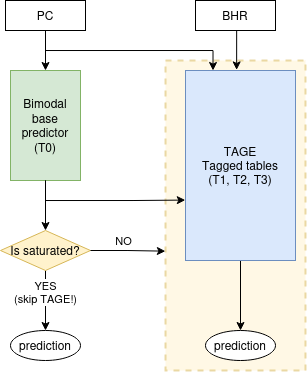

The diagram above was exported from draw.io. Its source (the exported page's mxGraphModel, read from the mxfile embedded in the PNG):
<mxGraphModel dx="1130" dy="589" grid="1" gridSize="10" guides="1" tooltips="1" connect="1" arrows="1" fold="1" page="1" pageScale="1" pageWidth="850" pageHeight="1100" math="0" shadow="0">
  <root>
    <mxCell id="0" />
    <mxCell id="1" parent="0" />
    <mxCell id="UlqYHMzgd_SESEzrXtiB-1" parent="1" style="rounded=0;whiteSpace=wrap;html=1;fillColor=#fff2cc;strokeColor=#d6b656;dashed=1;opacity=50;strokeWidth=2;" value="" vertex="1">
      <mxGeometry height="310" width="140" x="430" y="210" as="geometry" />
    </mxCell>
    <mxCell id="5W1riq11wqeC8t-FIn6l-2" edge="1" parent="1" source="5W1riq11wqeC8t-FIn6l-4" style="edgeStyle=orthogonalEdgeStyle;rounded=0;orthogonalLoop=1;jettySize=auto;html=1;exitX=0.5;exitY=1;exitDx=0;exitDy=0;entryX=0.5;entryY=0;entryDx=0;entryDy=0;" target="5W1riq11wqeC8t-FIn6l-8">
      <mxGeometry relative="1" as="geometry" />
    </mxCell>
    <mxCell id="UlqYHMzgd_SESEzrXtiB-8" edge="1" parent="1" source="5W1riq11wqeC8t-FIn6l-4" style="edgeStyle=orthogonalEdgeStyle;rounded=0;orthogonalLoop=1;jettySize=auto;html=1;exitX=0.5;exitY=1;exitDx=0;exitDy=0;entryX=0.25;entryY=0;entryDx=0;entryDy=0;" target="5W1riq11wqeC8t-FIn6l-7">
      <mxGeometry relative="1" as="geometry" />
    </mxCell>
    <mxCell id="5W1riq11wqeC8t-FIn6l-4" parent="1" style="rounded=0;whiteSpace=wrap;html=1;" value="PC" vertex="1">
      <mxGeometry height="30" width="80" x="270" y="150" as="geometry" />
    </mxCell>
    <mxCell id="5W1riq11wqeC8t-FIn6l-5" edge="1" parent="1" source="5W1riq11wqeC8t-FIn6l-6" style="edgeStyle=orthogonalEdgeStyle;rounded=0;orthogonalLoop=1;jettySize=auto;html=1;exitX=0.5;exitY=1;exitDx=0;exitDy=0;entryX=0.465;entryY=-0.003;entryDx=0;entryDy=0;entryPerimeter=0;" target="5W1riq11wqeC8t-FIn6l-7">
      <mxGeometry relative="1" as="geometry" />
    </mxCell>
    <mxCell id="5W1riq11wqeC8t-FIn6l-6" parent="1" style="rounded=0;whiteSpace=wrap;html=1;" value="BHR" vertex="1">
      <mxGeometry height="30" width="80" x="460" y="150" as="geometry" />
    </mxCell>
    <mxCell id="UlqYHMzgd_SESEzrXtiB-3" edge="1" parent="1" source="5W1riq11wqeC8t-FIn6l-7" style="edgeStyle=orthogonalEdgeStyle;rounded=0;orthogonalLoop=1;jettySize=auto;html=1;exitX=0.5;exitY=1;exitDx=0;exitDy=0;" target="UlqYHMzgd_SESEzrXtiB-2">
      <mxGeometry relative="1" as="geometry" />
    </mxCell>
    <mxCell id="5W1riq11wqeC8t-FIn6l-7" parent="1" style="rounded=0;whiteSpace=wrap;html=1;fillColor=#dae8fc;strokeColor=#6c8ebf;horizontal=1;fontSize=12;" value="&lt;div&gt;TAGE&lt;/div&gt;&lt;div&gt;Tagged tables&lt;/div&gt;&lt;div&gt;(T1, T2, T3)&lt;/div&gt;" vertex="1">
      <mxGeometry height="190" width="110" x="450" y="220" as="geometry" />
    </mxCell>
    <mxCell id="5W1riq11wqeC8t-FIn6l-8" parent="1" style="rounded=0;whiteSpace=wrap;html=1;fillColor=#d5e8d4;strokeColor=#82b366;" value="&lt;div&gt;Bimodal&lt;/div&gt;&lt;div&gt;base predictor&lt;/div&gt;&lt;div&gt;(T0)&lt;/div&gt;" vertex="1">
      <mxGeometry height="110" width="70" x="275" y="220" as="geometry" />
    </mxCell>
    <mxCell id="5W1riq11wqeC8t-FIn6l-15" edge="1" parent="1" source="5W1riq11wqeC8t-FIn6l-8" style="edgeStyle=orthogonalEdgeStyle;rounded=0;orthogonalLoop=1;jettySize=auto;html=1;exitX=0.5;exitY=1;exitDx=0;exitDy=0;entryX=0.5;entryY=0;entryDx=0;entryDy=0;" target="5W1riq11wqeC8t-FIn6l-21">
      <mxGeometry relative="1" as="geometry">
        <Array as="points" />
        <mxPoint x="275" y="340" as="sourcePoint" />
      </mxGeometry>
    </mxCell>
    <mxCell id="5W1riq11wqeC8t-FIn6l-17" edge="1" parent="1" source="5W1riq11wqeC8t-FIn6l-21" style="edgeStyle=orthogonalEdgeStyle;rounded=0;orthogonalLoop=1;jettySize=auto;html=1;exitX=0.5;exitY=1;exitDx=0;exitDy=0;entryX=0.5;entryY=0;entryDx=0;entryDy=0;" target="5W1riq11wqeC8t-FIn6l-22">
      <mxGeometry relative="1" as="geometry">
        <mxPoint x="274.8571428571429" y="470" as="targetPoint" />
      </mxGeometry>
    </mxCell>
    <mxCell id="5W1riq11wqeC8t-FIn6l-18" connectable="0" parent="5W1riq11wqeC8t-FIn6l-17" style="edgeLabel;html=1;align=center;verticalAlign=middle;resizable=0;points=[];" value="&lt;div&gt;YES&lt;/div&gt;(skip TAGE!)" vertex="1">
      <mxGeometry relative="1" x="-0.2986" as="geometry">
        <mxPoint as="offset" />
      </mxGeometry>
    </mxCell>
    <mxCell id="5W1riq11wqeC8t-FIn6l-21" parent="1" style="rhombus;whiteSpace=wrap;html=1;fillColor=#fff2cc;strokeColor=#d6b656;" value="Is saturated?" vertex="1">
      <mxGeometry height="40" width="90" x="265" y="380" as="geometry" />
    </mxCell>
    <mxCell id="5W1riq11wqeC8t-FIn6l-22" parent="1" style="ellipse;whiteSpace=wrap;html=1;" value="prediction" vertex="1">
      <mxGeometry height="30" width="70" x="275" y="480" as="geometry" />
    </mxCell>
    <mxCell id="UlqYHMzgd_SESEzrXtiB-2" parent="1" style="ellipse;whiteSpace=wrap;html=1;" value="prediction" vertex="1">
      <mxGeometry height="30" width="70" x="470" y="480" as="geometry" />
    </mxCell>
    <mxCell id="UlqYHMzgd_SESEzrXtiB-4" edge="1" parent="1" source="5W1riq11wqeC8t-FIn6l-21" style="edgeStyle=orthogonalEdgeStyle;rounded=0;orthogonalLoop=1;jettySize=auto;html=1;exitX=1;exitY=0.5;exitDx=0;exitDy=0;entryX=-0.001;entryY=0.615;entryDx=0;entryDy=0;entryPerimeter=0;" target="UlqYHMzgd_SESEzrXtiB-1">
      <mxGeometry relative="1" as="geometry" />
    </mxCell>
    <mxCell id="UlqYHMzgd_SESEzrXtiB-5" connectable="0" parent="UlqYHMzgd_SESEzrXtiB-4" style="edgeLabel;html=1;align=center;verticalAlign=middle;resizable=0;points=[];" value="NO" vertex="1">
      <mxGeometry relative="1" x="-0.1235" y="1" as="geometry">
        <mxPoint y="-9" as="offset" />
      </mxGeometry>
    </mxCell>
    <mxCell id="UlqYHMzgd_SESEzrXtiB-6" edge="1" parent="1" source="5W1riq11wqeC8t-FIn6l-8" style="edgeStyle=orthogonalEdgeStyle;rounded=0;orthogonalLoop=1;jettySize=auto;html=1;exitX=0.5;exitY=1;exitDx=0;exitDy=0;entryX=-0.002;entryY=0.682;entryDx=0;entryDy=0;entryPerimeter=0;" target="5W1riq11wqeC8t-FIn6l-7">
      <mxGeometry relative="1" as="geometry" />
    </mxCell>
  </root>
</mxGraphModel>